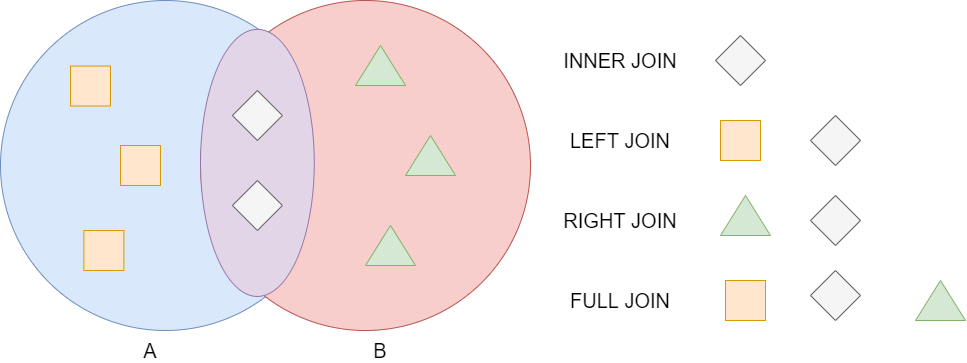

The diagram above was exported from draw.io. Its source (the exported page's mxGraphModel, read from the mxfile embedded in the PNG):
<mxGraphModel dx="1447" dy="767" grid="1" gridSize="10" guides="1" tooltips="1" connect="1" arrows="1" fold="1" page="1" pageScale="1" pageWidth="827" pageHeight="1169" math="0" shadow="0">
  <root>
    <mxCell id="0" />
    <mxCell id="1" parent="0" />
    <mxCell id="SrsJAeduIhlBwdnQWbCX-2" value="" style="ellipse;whiteSpace=wrap;html=1;aspect=fixed;fillColor=#dae8fc;strokeColor=#6c8ebf;" vertex="1" parent="1">
      <mxGeometry x="40" y="40" width="330" height="330" as="geometry" />
    </mxCell>
    <mxCell id="SrsJAeduIhlBwdnQWbCX-4" value="" style="ellipse;whiteSpace=wrap;html=1;aspect=fixed;fillColor=#f8cecc;strokeColor=#b85450;" vertex="1" parent="1">
      <mxGeometry x="240" y="40" width="330" height="330" as="geometry" />
    </mxCell>
    <mxCell id="SrsJAeduIhlBwdnQWbCX-5" value="" style="ellipse;whiteSpace=wrap;html=1;rotation=90;fillColor=#e1d5e7;strokeColor=#9673a6;" vertex="1" parent="1">
      <mxGeometry x="163.37" y="145.54" width="267.04" height="113.75" as="geometry" />
    </mxCell>
    <mxCell id="SrsJAeduIhlBwdnQWbCX-6" value="&lt;font style=&quot;font-size: 20px&quot;&gt;A&lt;/font&gt;" style="text;html=1;strokeColor=none;fillColor=none;align=center;verticalAlign=middle;whiteSpace=wrap;rounded=0;" vertex="1" parent="1">
      <mxGeometry x="170" y="380" width="40" height="20" as="geometry" />
    </mxCell>
    <mxCell id="SrsJAeduIhlBwdnQWbCX-7" value="&lt;font style=&quot;font-size: 20px&quot;&gt;B&lt;/font&gt;" style="text;html=1;strokeColor=none;fillColor=none;align=center;verticalAlign=middle;whiteSpace=wrap;rounded=0;" vertex="1" parent="1">
      <mxGeometry x="400" y="380" width="40" height="20" as="geometry" />
    </mxCell>
    <mxCell id="SrsJAeduIhlBwdnQWbCX-8" value="" style="whiteSpace=wrap;html=1;aspect=fixed;fillColor=#ffe6cc;strokeColor=#d79b00;" vertex="1" parent="1">
      <mxGeometry x="110" y="105.53999999999999" width="40" height="40" as="geometry" />
    </mxCell>
    <mxCell id="SrsJAeduIhlBwdnQWbCX-9" value="" style="whiteSpace=wrap;html=1;aspect=fixed;fillColor=#ffe6cc;strokeColor=#d79b00;" vertex="1" parent="1">
      <mxGeometry x="160" y="185" width="40" height="40" as="geometry" />
    </mxCell>
    <mxCell id="SrsJAeduIhlBwdnQWbCX-10" value="" style="whiteSpace=wrap;html=1;aspect=fixed;fillColor=#ffe6cc;strokeColor=#d79b00;" vertex="1" parent="1">
      <mxGeometry x="123.37" y="270" width="40" height="40" as="geometry" />
    </mxCell>
    <mxCell id="SrsJAeduIhlBwdnQWbCX-11" value="" style="triangle;whiteSpace=wrap;html=1;rotation=-90;fillColor=#d5e8d4;strokeColor=#82b366;" vertex="1" parent="1">
      <mxGeometry x="400" y="80" width="40" height="50" as="geometry" />
    </mxCell>
    <mxCell id="SrsJAeduIhlBwdnQWbCX-12" value="" style="triangle;whiteSpace=wrap;html=1;rotation=-90;fillColor=#d5e8d4;strokeColor=#82b366;" vertex="1" parent="1">
      <mxGeometry x="450" y="170" width="40" height="50" as="geometry" />
    </mxCell>
    <mxCell id="SrsJAeduIhlBwdnQWbCX-13" value="" style="triangle;whiteSpace=wrap;html=1;rotation=-90;fillColor=#d5e8d4;strokeColor=#82b366;" vertex="1" parent="1">
      <mxGeometry x="410" y="260" width="40" height="50" as="geometry" />
    </mxCell>
    <mxCell id="SrsJAeduIhlBwdnQWbCX-14" value="" style="rhombus;whiteSpace=wrap;html=1;fillColor=#f5f5f5;strokeColor=#666666;fontColor=#333333;" vertex="1" parent="1">
      <mxGeometry x="271.89" y="130" width="50" height="50" as="geometry" />
    </mxCell>
    <mxCell id="SrsJAeduIhlBwdnQWbCX-15" value="" style="rhombus;whiteSpace=wrap;html=1;fillColor=#f5f5f5;strokeColor=#666666;fontColor=#333333;" vertex="1" parent="1">
      <mxGeometry x="271.89" y="220" width="50" height="50" as="geometry" />
    </mxCell>
    <mxCell id="SrsJAeduIhlBwdnQWbCX-16" value="&lt;font style=&quot;font-size: 20px&quot;&gt;INNER JOIN&lt;/font&gt;" style="text;html=1;strokeColor=none;fillColor=none;align=center;verticalAlign=middle;whiteSpace=wrap;rounded=0;" vertex="1" parent="1">
      <mxGeometry x="600" y="90" width="120" height="20" as="geometry" />
    </mxCell>
    <mxCell id="SrsJAeduIhlBwdnQWbCX-17" value="&lt;font style=&quot;font-size: 20px&quot;&gt;LEFT JOIN&lt;/font&gt;" style="text;html=1;strokeColor=none;fillColor=none;align=center;verticalAlign=middle;whiteSpace=wrap;rounded=0;" vertex="1" parent="1">
      <mxGeometry x="600" y="170" width="120" height="20" as="geometry" />
    </mxCell>
    <mxCell id="SrsJAeduIhlBwdnQWbCX-18" value="&lt;font style=&quot;font-size: 20px&quot;&gt;RIGHT JOIN&lt;/font&gt;" style="text;html=1;strokeColor=none;fillColor=none;align=center;verticalAlign=middle;whiteSpace=wrap;rounded=0;" vertex="1" parent="1">
      <mxGeometry x="600" y="250" width="120" height="20" as="geometry" />
    </mxCell>
    <mxCell id="SrsJAeduIhlBwdnQWbCX-19" value="&lt;font style=&quot;font-size: 20px&quot;&gt;FULL JOIN&lt;/font&gt;" style="text;html=1;strokeColor=none;fillColor=none;align=center;verticalAlign=middle;whiteSpace=wrap;rounded=0;" vertex="1" parent="1">
      <mxGeometry x="600" y="330" width="120" height="20" as="geometry" />
    </mxCell>
    <mxCell id="SrsJAeduIhlBwdnQWbCX-20" value="" style="rhombus;whiteSpace=wrap;html=1;fillColor=#f5f5f5;strokeColor=#666666;fontColor=#333333;" vertex="1" parent="1">
      <mxGeometry x="755" y="75" width="50" height="50" as="geometry" />
    </mxCell>
    <mxCell id="SrsJAeduIhlBwdnQWbCX-21" value="" style="whiteSpace=wrap;html=1;aspect=fixed;fillColor=#ffe6cc;strokeColor=#d79b00;" vertex="1" parent="1">
      <mxGeometry x="760" y="160" width="40" height="40" as="geometry" />
    </mxCell>
    <mxCell id="SrsJAeduIhlBwdnQWbCX-22" value="" style="rhombus;whiteSpace=wrap;html=1;fillColor=#f5f5f5;strokeColor=#666666;fontColor=#333333;" vertex="1" parent="1">
      <mxGeometry x="850" y="155" width="50" height="50" as="geometry" />
    </mxCell>
    <mxCell id="SrsJAeduIhlBwdnQWbCX-23" value="" style="triangle;whiteSpace=wrap;html=1;rotation=-90;fillColor=#d5e8d4;strokeColor=#82b366;" vertex="1" parent="1">
      <mxGeometry x="765" y="230" width="40" height="50" as="geometry" />
    </mxCell>
    <mxCell id="SrsJAeduIhlBwdnQWbCX-24" value="" style="rhombus;whiteSpace=wrap;html=1;fillColor=#f5f5f5;strokeColor=#666666;fontColor=#333333;" vertex="1" parent="1">
      <mxGeometry x="850" y="235" width="50" height="50" as="geometry" />
    </mxCell>
    <mxCell id="SrsJAeduIhlBwdnQWbCX-26" value="" style="whiteSpace=wrap;html=1;aspect=fixed;fillColor=#ffe6cc;strokeColor=#d79b00;" vertex="1" parent="1">
      <mxGeometry x="765" y="320" width="40" height="40" as="geometry" />
    </mxCell>
    <mxCell id="SrsJAeduIhlBwdnQWbCX-27" value="" style="rhombus;whiteSpace=wrap;html=1;fillColor=#f5f5f5;strokeColor=#666666;fontColor=#333333;" vertex="1" parent="1">
      <mxGeometry x="850" y="310" width="50" height="50" as="geometry" />
    </mxCell>
    <mxCell id="SrsJAeduIhlBwdnQWbCX-28" value="" style="triangle;whiteSpace=wrap;html=1;rotation=-90;fillColor=#d5e8d4;strokeColor=#82b366;" vertex="1" parent="1">
      <mxGeometry x="960" y="315" width="40" height="50" as="geometry" />
    </mxCell>
  </root>
</mxGraphModel>